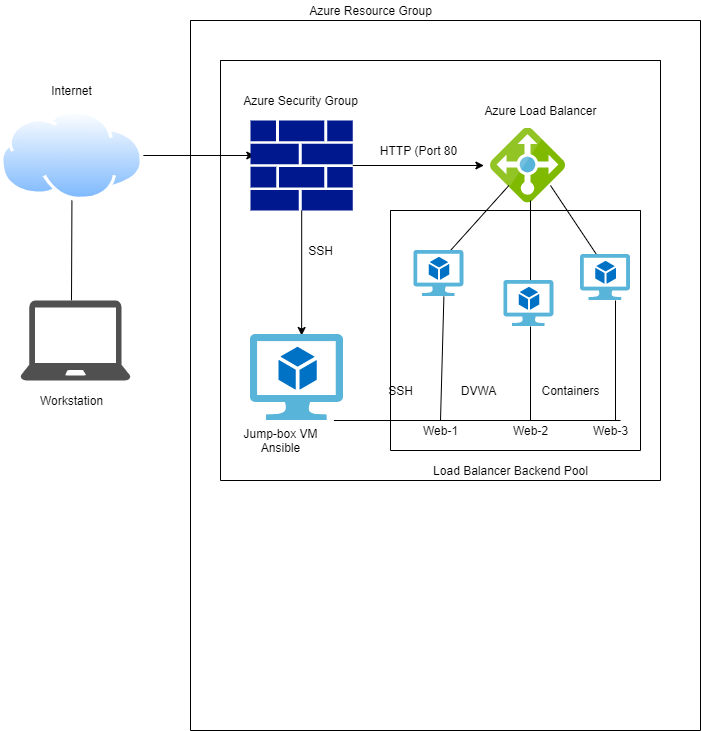

The diagram above was exported from draw.io. Its source (the exported page's mxGraphModel, read from the mxfile embedded in the PNG):
<mxGraphModel dx="986" dy="649" grid="1" gridSize="10" guides="1" tooltips="1" connect="1" arrows="1" fold="1" page="1" pageScale="1" pageWidth="850" pageHeight="1100" math="0" shadow="0">
  <root>
    <mxCell id="0" />
    <mxCell id="1" parent="0" />
    <mxCell id="USL1us-u-cWe4nlWb54L-6" value="" style="edgeStyle=orthogonalEdgeStyle;rounded=0;orthogonalLoop=1;jettySize=auto;html=1;" edge="1" parent="1" source="USL1us-u-cWe4nlWb54L-1">
      <mxGeometry relative="1" as="geometry">
        <mxPoint x="314.28999999999996" y="205" as="targetPoint" />
      </mxGeometry>
    </mxCell>
    <mxCell id="USL1us-u-cWe4nlWb54L-1" value="" style="aspect=fixed;perimeter=ellipsePerimeter;html=1;align=center;shadow=0;dashed=0;spacingTop=3;image;image=img/lib/active_directory/internet_cloud.svg;" vertex="1" parent="1">
      <mxGeometry x="60" y="160" width="142.86" height="90" as="geometry" />
    </mxCell>
    <mxCell id="USL1us-u-cWe4nlWb54L-2" value="" style="endArrow=none;html=1;rounded=0;entryX=0.5;entryY=1;entryDx=0;entryDy=0;" edge="1" parent="1" target="USL1us-u-cWe4nlWb54L-1">
      <mxGeometry width="50" height="50" relative="1" as="geometry">
        <mxPoint x="131" y="350" as="sourcePoint" />
        <mxPoint x="131.3419277108435" y="284" as="targetPoint" />
      </mxGeometry>
    </mxCell>
    <mxCell id="USL1us-u-cWe4nlWb54L-4" value="" style="sketch=0;pointerEvents=1;shadow=0;dashed=0;html=1;strokeColor=none;fillColor=#505050;labelPosition=center;verticalLabelPosition=bottom;verticalAlign=top;outlineConnect=0;align=center;shape=mxgraph.office.devices.laptop;" vertex="1" parent="1">
      <mxGeometry x="80" y="350" width="110" height="80" as="geometry" />
    </mxCell>
    <mxCell id="USL1us-u-cWe4nlWb54L-10" value="" style="edgeStyle=orthogonalEdgeStyle;rounded=0;orthogonalLoop=1;jettySize=auto;html=1;" edge="1" parent="1" source="USL1us-u-cWe4nlWb54L-7" target="USL1us-u-cWe4nlWb54L-9">
      <mxGeometry relative="1" as="geometry" />
    </mxCell>
    <mxCell id="USL1us-u-cWe4nlWb54L-13" value="" style="edgeStyle=orthogonalEdgeStyle;rounded=0;orthogonalLoop=1;jettySize=auto;html=1;" edge="1" parent="1" source="USL1us-u-cWe4nlWb54L-7" target="USL1us-u-cWe4nlWb54L-12">
      <mxGeometry relative="1" as="geometry" />
    </mxCell>
    <mxCell id="USL1us-u-cWe4nlWb54L-7" value="" style="sketch=0;aspect=fixed;pointerEvents=1;shadow=0;dashed=0;html=1;strokeColor=none;labelPosition=center;verticalLabelPosition=bottom;verticalAlign=top;align=center;fillColor=#00188D;shape=mxgraph.mscae.enterprise.firewall" vertex="1" parent="1">
      <mxGeometry x="310" y="170" width="102.27" height="90" as="geometry" />
    </mxCell>
    <mxCell id="USL1us-u-cWe4nlWb54L-8" value="Azure Security Group" style="text;html=1;align=center;verticalAlign=middle;resizable=0;points=[];autosize=1;strokeColor=none;fillColor=none;" vertex="1" parent="1">
      <mxGeometry x="295" y="140" width="130" height="20" as="geometry" />
    </mxCell>
    <mxCell id="USL1us-u-cWe4nlWb54L-9" value="" style="shape=waypoint;sketch=0;size=6;pointerEvents=1;points=[];fillColor=#00188D;resizable=0;rotatable=0;perimeter=centerPerimeter;snapToPoint=1;shadow=0;dashed=0;verticalAlign=top;strokeColor=none;" vertex="1" parent="1">
      <mxGeometry x="341.135" y="365" width="40" height="40" as="geometry" />
    </mxCell>
    <mxCell id="USL1us-u-cWe4nlWb54L-11" value="" style="sketch=0;aspect=fixed;html=1;points=[];align=center;image;fontSize=12;image=img/lib/mscae/Virtual_Machine_2.svg;" vertex="1" parent="1">
      <mxGeometry x="310" y="384" width="93.48" height="86" as="geometry" />
    </mxCell>
    <mxCell id="USL1us-u-cWe4nlWb54L-12" value="" style="shape=waypoint;sketch=0;size=6;pointerEvents=1;points=[];fillColor=#00188D;resizable=0;rotatable=0;perimeter=centerPerimeter;snapToPoint=1;shadow=0;dashed=0;verticalAlign=top;strokeColor=none;" vertex="1" parent="1">
      <mxGeometry x="523.405" y="195" width="40" height="40" as="geometry" />
    </mxCell>
    <mxCell id="USL1us-u-cWe4nlWb54L-14" value="" style="sketch=0;aspect=fixed;html=1;points=[];align=center;image;fontSize=12;image=img/lib/mscae/Load_Balancer_feature.svg;" vertex="1" parent="1">
      <mxGeometry x="550" y="177.5" width="75" height="75" as="geometry" />
    </mxCell>
    <mxCell id="USL1us-u-cWe4nlWb54L-15" value="" style="endArrow=none;html=1;rounded=0;" edge="1" parent="1">
      <mxGeometry width="50" height="50" relative="1" as="geometry">
        <mxPoint x="510" y="300" as="sourcePoint" />
        <mxPoint x="568.4" y="235" as="targetPoint" />
      </mxGeometry>
    </mxCell>
    <mxCell id="USL1us-u-cWe4nlWb54L-16" value="" style="endArrow=none;html=1;rounded=0;" edge="1" parent="1">
      <mxGeometry width="50" height="50" relative="1" as="geometry">
        <mxPoint x="590" y="330" as="sourcePoint" />
        <mxPoint x="590" y="250" as="targetPoint" />
      </mxGeometry>
    </mxCell>
    <mxCell id="USL1us-u-cWe4nlWb54L-17" value="" style="endArrow=none;html=1;rounded=0;" edge="1" parent="1">
      <mxGeometry width="50" height="50" relative="1" as="geometry">
        <mxPoint x="610" y="235" as="sourcePoint" />
        <mxPoint x="660" y="310" as="targetPoint" />
      </mxGeometry>
    </mxCell>
    <mxCell id="USL1us-u-cWe4nlWb54L-19" value="" style="sketch=0;aspect=fixed;html=1;points=[];align=center;image;fontSize=12;image=img/lib/mscae/Virtual_Machine_2.svg;" vertex="1" parent="1">
      <mxGeometry x="473.4" y="300" width="50" height="46" as="geometry" />
    </mxCell>
    <mxCell id="USL1us-u-cWe4nlWb54L-20" value="" style="sketch=0;aspect=fixed;html=1;points=[];align=center;image;fontSize=12;image=img/lib/mscae/Virtual_Machine_2.svg;" vertex="1" parent="1">
      <mxGeometry x="563.4" y="330" width="50" height="46" as="geometry" />
    </mxCell>
    <mxCell id="USL1us-u-cWe4nlWb54L-21" value="" style="sketch=0;aspect=fixed;html=1;points=[];align=center;image;fontSize=12;image=img/lib/mscae/Virtual_Machine_2.svg;" vertex="1" parent="1">
      <mxGeometry x="640" y="304" width="50" height="46" as="geometry" />
    </mxCell>
    <mxCell id="USL1us-u-cWe4nlWb54L-22" value="Internet" style="text;html=1;align=center;verticalAlign=middle;resizable=0;points=[];autosize=1;strokeColor=none;fillColor=none;" vertex="1" parent="1">
      <mxGeometry x="101.43" y="130" width="60" height="20" as="geometry" />
    </mxCell>
    <mxCell id="USL1us-u-cWe4nlWb54L-23" value="Workstation" style="text;html=1;align=center;verticalAlign=middle;resizable=0;points=[];autosize=1;strokeColor=none;fillColor=none;" vertex="1" parent="1">
      <mxGeometry x="91.43" y="440" width="80" height="20" as="geometry" />
    </mxCell>
    <mxCell id="USL1us-u-cWe4nlWb54L-24" value="SSH" style="text;html=1;align=center;verticalAlign=middle;resizable=0;points=[];autosize=1;strokeColor=none;fillColor=none;" vertex="1" parent="1">
      <mxGeometry x="360" y="290" width="40" height="20" as="geometry" />
    </mxCell>
    <mxCell id="USL1us-u-cWe4nlWb54L-26" value="HTTP (Port 80" style="text;html=1;align=center;verticalAlign=middle;resizable=0;points=[];autosize=1;strokeColor=none;fillColor=none;" vertex="1" parent="1">
      <mxGeometry x="433.4" y="190" width="90" height="20" as="geometry" />
    </mxCell>
    <mxCell id="USL1us-u-cWe4nlWb54L-28" value="" style="endArrow=none;html=1;rounded=0;" edge="1" parent="1">
      <mxGeometry width="50" height="50" relative="1" as="geometry">
        <mxPoint x="393.4" y="470" as="sourcePoint" />
        <mxPoint x="680" y="470" as="targetPoint" />
      </mxGeometry>
    </mxCell>
    <mxCell id="USL1us-u-cWe4nlWb54L-29" value="" style="endArrow=none;html=1;rounded=0;" edge="1" parent="1">
      <mxGeometry width="50" height="50" relative="1" as="geometry">
        <mxPoint x="500" y="470" as="sourcePoint" />
        <mxPoint x="503.4" y="346" as="targetPoint" />
      </mxGeometry>
    </mxCell>
    <mxCell id="USL1us-u-cWe4nlWb54L-30" value="" style="endArrow=none;html=1;rounded=0;" edge="1" parent="1">
      <mxGeometry width="50" height="50" relative="1" as="geometry">
        <mxPoint x="675" y="470" as="sourcePoint" />
        <mxPoint x="675" y="350" as="targetPoint" />
      </mxGeometry>
    </mxCell>
    <mxCell id="USL1us-u-cWe4nlWb54L-31" value="" style="endArrow=none;html=1;rounded=0;" edge="1" parent="1">
      <mxGeometry width="50" height="50" relative="1" as="geometry">
        <mxPoint x="590" y="470" as="sourcePoint" />
        <mxPoint x="590" y="376" as="targetPoint" />
      </mxGeometry>
    </mxCell>
    <mxCell id="USL1us-u-cWe4nlWb54L-32" value="SSH" style="text;html=1;align=center;verticalAlign=middle;resizable=0;points=[];autosize=1;strokeColor=none;fillColor=none;" vertex="1" parent="1">
      <mxGeometry x="440" y="430" width="40" height="20" as="geometry" />
    </mxCell>
    <mxCell id="USL1us-u-cWe4nlWb54L-33" value="DVWA" style="text;html=1;align=center;verticalAlign=middle;resizable=0;points=[];autosize=1;strokeColor=none;fillColor=none;" vertex="1" parent="1">
      <mxGeometry x="513.4" y="430" width="50" height="20" as="geometry" />
    </mxCell>
    <mxCell id="USL1us-u-cWe4nlWb54L-34" value="Containers" style="text;html=1;align=center;verticalAlign=middle;resizable=0;points=[];autosize=1;strokeColor=none;fillColor=none;" vertex="1" parent="1">
      <mxGeometry x="595" y="430" width="70" height="20" as="geometry" />
    </mxCell>
    <mxCell id="USL1us-u-cWe4nlWb54L-35" value="Web-1" style="text;html=1;align=center;verticalAlign=middle;resizable=0;points=[];autosize=1;strokeColor=none;fillColor=none;" vertex="1" parent="1">
      <mxGeometry x="475" y="470" width="50" height="20" as="geometry" />
    </mxCell>
    <mxCell id="USL1us-u-cWe4nlWb54L-36" value="Web-2" style="text;html=1;align=center;verticalAlign=middle;resizable=0;points=[];autosize=1;strokeColor=none;fillColor=none;" vertex="1" parent="1">
      <mxGeometry x="565" y="470" width="50" height="20" as="geometry" />
    </mxCell>
    <mxCell id="USL1us-u-cWe4nlWb54L-37" value="Web-3" style="text;html=1;align=center;verticalAlign=middle;resizable=0;points=[];autosize=1;strokeColor=none;fillColor=none;" vertex="1" parent="1">
      <mxGeometry x="645" y="470" width="50" height="20" as="geometry" />
    </mxCell>
    <mxCell id="USL1us-u-cWe4nlWb54L-38" value="Jump-box VM&lt;br&gt;Ansible" style="text;html=1;align=center;verticalAlign=middle;resizable=0;points=[];autosize=1;strokeColor=none;fillColor=none;" vertex="1" parent="1">
      <mxGeometry x="295" y="475" width="90" height="30" as="geometry" />
    </mxCell>
    <mxCell id="USL1us-u-cWe4nlWb54L-39" value="Azure Load Balancer" style="text;html=1;align=center;verticalAlign=middle;resizable=0;points=[];autosize=1;strokeColor=none;fillColor=none;" vertex="1" parent="1">
      <mxGeometry x="535" y="150" width="130" height="20" as="geometry" />
    </mxCell>
    <mxCell id="USL1us-u-cWe4nlWb54L-41" value="" style="swimlane;startSize=0;" vertex="1" parent="1">
      <mxGeometry x="250" y="70" width="510" height="710" as="geometry" />
    </mxCell>
    <mxCell id="USL1us-u-cWe4nlWb54L-42" value="Azure Resource Group" style="text;html=1;align=center;verticalAlign=middle;resizable=0;points=[];autosize=1;strokeColor=none;fillColor=none;" vertex="1" parent="1">
      <mxGeometry x="360" y="50" width="140" height="20" as="geometry" />
    </mxCell>
    <mxCell id="USL1us-u-cWe4nlWb54L-43" value="" style="swimlane;startSize=0;" vertex="1" parent="1">
      <mxGeometry x="280" y="110" width="440" height="420" as="geometry" />
    </mxCell>
    <mxCell id="USL1us-u-cWe4nlWb54L-44" value="" style="swimlane;startSize=0;" vertex="1" parent="USL1us-u-cWe4nlWb54L-43">
      <mxGeometry x="170" y="150" width="250" height="240" as="geometry" />
    </mxCell>
    <mxCell id="USL1us-u-cWe4nlWb54L-45" value="Load Balancer Backend Pool" style="text;html=1;align=center;verticalAlign=middle;resizable=0;points=[];autosize=1;strokeColor=none;fillColor=none;" vertex="1" parent="1">
      <mxGeometry x="485" y="510" width="170" height="20" as="geometry" />
    </mxCell>
  </root>
</mxGraphModel>